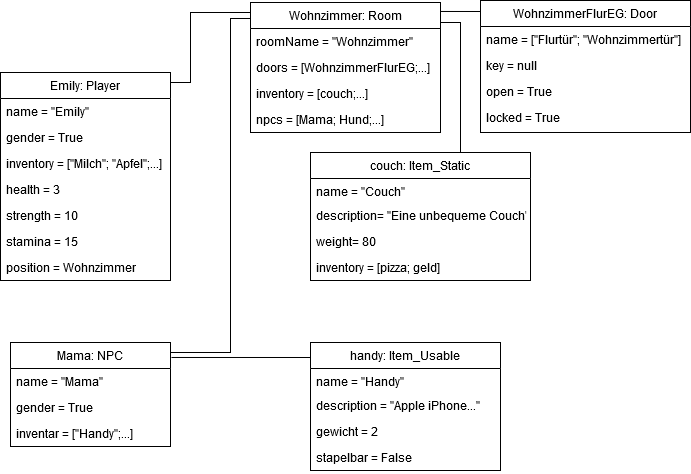

The diagram above was exported from draw.io. Its source (the exported page's mxGraphModel, read from the mxfile embedded in the PNG):
<mxGraphModel dx="1424" dy="736" grid="1" gridSize="10" guides="1" tooltips="1" connect="1" arrows="1" fold="1" page="1" pageScale="1" pageWidth="827" pageHeight="1169" math="0" shadow="0">
  <root>
    <mxCell id="WIyWlLk6GJQsqaUBKTNV-0" />
    <mxCell id="WIyWlLk6GJQsqaUBKTNV-1" parent="WIyWlLk6GJQsqaUBKTNV-0" />
    <mxCell id="59" style="edgeStyle=orthogonalEdgeStyle;rounded=0;orthogonalLoop=1;jettySize=auto;html=1;exitX=1;exitY=0;exitDx=0;exitDy=0;entryX=0.006;entryY=0.123;entryDx=0;entryDy=0;entryPerimeter=0;endArrow=none;endFill=0;" parent="WIyWlLk6GJQsqaUBKTNV-1" source="zkfFHV4jXpPFQw0GAbJ--0" target="4" edge="1">
      <mxGeometry relative="1" as="geometry">
        <Array as="points">
          <mxPoint x="260" y="440" />
          <mxPoint x="320" y="440" />
          <mxPoint x="320" y="106" />
        </Array>
      </mxGeometry>
    </mxCell>
    <mxCell id="zkfFHV4jXpPFQw0GAbJ--0" value="Mama: NPC " style="swimlane;fontStyle=0;align=center;verticalAlign=top;childLayout=stackLayout;horizontal=1;startSize=26;horizontalStack=0;resizeParent=1;resizeLast=0;collapsible=1;marginBottom=0;rounded=0;shadow=0;strokeWidth=1;" parent="WIyWlLk6GJQsqaUBKTNV-1" vertex="1">
      <mxGeometry x="100" y="430" width="160" height="104" as="geometry">
        <mxRectangle x="230" y="140" width="160" height="26" as="alternateBounds" />
      </mxGeometry>
    </mxCell>
    <mxCell id="zkfFHV4jXpPFQw0GAbJ--1" value="name = &quot;Mama&quot;" style="text;align=left;verticalAlign=top;spacingLeft=4;spacingRight=4;overflow=hidden;rotatable=0;points=[[0,0.5],[1,0.5]];portConstraint=eastwest;" parent="zkfFHV4jXpPFQw0GAbJ--0" vertex="1">
      <mxGeometry y="26" width="160" height="26" as="geometry" />
    </mxCell>
    <mxCell id="zkfFHV4jXpPFQw0GAbJ--2" value="gender = True" style="text;align=left;verticalAlign=top;spacingLeft=4;spacingRight=4;overflow=hidden;rotatable=0;points=[[0,0.5],[1,0.5]];portConstraint=eastwest;rounded=0;shadow=0;html=0;" parent="zkfFHV4jXpPFQw0GAbJ--0" vertex="1">
      <mxGeometry y="52" width="160" height="26" as="geometry" />
    </mxCell>
    <mxCell id="zkfFHV4jXpPFQw0GAbJ--3" value="inventar = [&quot;Handy&quot;;...]" style="text;align=left;verticalAlign=top;spacingLeft=4;spacingRight=4;overflow=hidden;rotatable=0;points=[[0,0.5],[1,0.5]];portConstraint=eastwest;rounded=0;shadow=0;html=0;" parent="zkfFHV4jXpPFQw0GAbJ--0" vertex="1">
      <mxGeometry y="78" width="160" height="26" as="geometry" />
    </mxCell>
    <mxCell id="73" style="edgeStyle=orthogonalEdgeStyle;rounded=0;orthogonalLoop=1;jettySize=auto;html=1;exitX=1;exitY=0.25;exitDx=0;exitDy=0;entryX=0.925;entryY=0;entryDx=0;entryDy=0;entryPerimeter=0;endArrow=none;endFill=0;" parent="WIyWlLk6GJQsqaUBKTNV-1" source="4" target="60" edge="1">
      <mxGeometry relative="1" as="geometry">
        <Array as="points">
          <mxPoint x="530" y="110" />
          <mxPoint x="550" y="110" />
          <mxPoint x="550" y="240" />
        </Array>
      </mxGeometry>
    </mxCell>
    <mxCell id="4" value="Wohnzimmer: Room" style="swimlane;fontStyle=0;align=center;verticalAlign=top;childLayout=stackLayout;horizontal=1;startSize=26;horizontalStack=0;resizeParent=1;resizeLast=0;collapsible=1;marginBottom=0;rounded=0;shadow=0;strokeWidth=1;" parent="WIyWlLk6GJQsqaUBKTNV-1" vertex="1">
      <mxGeometry x="340" y="90" width="190" height="130" as="geometry">
        <mxRectangle x="230" y="40" width="160" height="26" as="alternateBounds" />
      </mxGeometry>
    </mxCell>
    <mxCell id="5" value="roomName = &quot;Wohnzimmer&quot;" style="text;align=left;verticalAlign=top;spacingLeft=4;spacingRight=4;overflow=hidden;rotatable=0;points=[[0,0.5],[1,0.5]];portConstraint=eastwest;" parent="4" vertex="1">
      <mxGeometry y="26" width="190" height="26" as="geometry" />
    </mxCell>
    <mxCell id="6" value="doors = [WohnzimmerFlurEG;...]" style="text;align=left;verticalAlign=top;spacingLeft=4;spacingRight=4;overflow=hidden;rotatable=0;points=[[0,0.5],[1,0.5]];portConstraint=eastwest;" parent="4" vertex="1">
      <mxGeometry y="52" width="190" height="26" as="geometry" />
    </mxCell>
    <mxCell id="7" value="inventory = [couch;...]" style="text;align=left;verticalAlign=top;spacingLeft=4;spacingRight=4;overflow=hidden;rotatable=0;points=[[0,0.5],[1,0.5]];portConstraint=eastwest;" parent="4" vertex="1">
      <mxGeometry y="78" width="190" height="26" as="geometry" />
    </mxCell>
    <mxCell id="8" value="npcs = [Mama; Hund;...]" style="text;align=left;verticalAlign=top;spacingLeft=4;spacingRight=4;overflow=hidden;rotatable=0;points=[[0,0.5],[1,0.5]];portConstraint=eastwest;" parent="4" vertex="1">
      <mxGeometry y="104" width="190" height="26" as="geometry" />
    </mxCell>
    <mxCell id="58" style="edgeStyle=orthogonalEdgeStyle;rounded=0;orthogonalLoop=1;jettySize=auto;html=1;exitX=1;exitY=0;exitDx=0;exitDy=0;entryX=0;entryY=0;entryDx=0;entryDy=0;endArrow=none;endFill=0;" parent="WIyWlLk6GJQsqaUBKTNV-1" source="21" target="4" edge="1">
      <mxGeometry relative="1" as="geometry">
        <Array as="points">
          <mxPoint x="260" y="170" />
          <mxPoint x="280" y="170" />
          <mxPoint x="280" y="100" />
          <mxPoint x="340" y="100" />
        </Array>
      </mxGeometry>
    </mxCell>
    <mxCell id="21" value="Emily: Player " style="swimlane;fontStyle=0;align=center;verticalAlign=top;childLayout=stackLayout;horizontal=1;startSize=26;horizontalStack=0;resizeParent=1;resizeLast=0;collapsible=1;marginBottom=0;rounded=0;shadow=0;strokeWidth=1;" parent="WIyWlLk6GJQsqaUBKTNV-1" vertex="1">
      <mxGeometry x="90" y="160" width="170" height="208" as="geometry">
        <mxRectangle x="230" y="140" width="160" height="26" as="alternateBounds" />
      </mxGeometry>
    </mxCell>
    <mxCell id="22" value="name = &quot;Emily&quot;" style="text;align=left;verticalAlign=top;spacingLeft=4;spacingRight=4;overflow=hidden;rotatable=0;points=[[0,0.5],[1,0.5]];portConstraint=eastwest;" parent="21" vertex="1">
      <mxGeometry y="26" width="170" height="26" as="geometry" />
    </mxCell>
    <mxCell id="23" value="gender = True" style="text;align=left;verticalAlign=top;spacingLeft=4;spacingRight=4;overflow=hidden;rotatable=0;points=[[0,0.5],[1,0.5]];portConstraint=eastwest;rounded=0;shadow=0;html=0;" parent="21" vertex="1">
      <mxGeometry y="52" width="170" height="26" as="geometry" />
    </mxCell>
    <mxCell id="24" value="inventory = [&quot;Milch&quot;; &quot;Apfel&quot;;...]" style="text;align=left;verticalAlign=top;spacingLeft=4;spacingRight=4;overflow=hidden;rotatable=0;points=[[0,0.5],[1,0.5]];portConstraint=eastwest;rounded=0;shadow=0;html=0;" parent="21" vertex="1">
      <mxGeometry y="78" width="170" height="26" as="geometry" />
    </mxCell>
    <mxCell id="25" value="health = 3" style="text;align=left;verticalAlign=top;spacingLeft=4;spacingRight=4;overflow=hidden;rotatable=0;points=[[0,0.5],[1,0.5]];portConstraint=eastwest;rounded=0;shadow=0;html=0;" parent="21" vertex="1">
      <mxGeometry y="104" width="170" height="26" as="geometry" />
    </mxCell>
    <mxCell id="26" value="strength = 10" style="text;align=left;verticalAlign=top;spacingLeft=4;spacingRight=4;overflow=hidden;rotatable=0;points=[[0,0.5],[1,0.5]];portConstraint=eastwest;rounded=0;shadow=0;html=0;" parent="21" vertex="1">
      <mxGeometry y="130" width="170" height="26" as="geometry" />
    </mxCell>
    <mxCell id="27" value="stamina = 15" style="text;align=left;verticalAlign=top;spacingLeft=4;spacingRight=4;overflow=hidden;rotatable=0;points=[[0,0.5],[1,0.5]];portConstraint=eastwest;rounded=0;shadow=0;html=0;" parent="21" vertex="1">
      <mxGeometry y="156" width="170" height="26" as="geometry" />
    </mxCell>
    <mxCell id="28" value="position = Wohnzimmer" style="text;align=left;verticalAlign=top;spacingLeft=4;spacingRight=4;overflow=hidden;rotatable=0;points=[[0,0.5],[1,0.5]];portConstraint=eastwest;rounded=0;shadow=0;html=0;" parent="21" vertex="1">
      <mxGeometry y="182" width="170" height="26" as="geometry" />
    </mxCell>
    <mxCell id="56" style="edgeStyle=orthogonalEdgeStyle;rounded=0;orthogonalLoop=1;jettySize=auto;html=1;entryX=1.006;entryY=0.144;entryDx=0;entryDy=0;entryPerimeter=0;exitX=0.006;exitY=0.094;exitDx=0;exitDy=0;exitPerimeter=0;endArrow=none;endFill=0;" parent="WIyWlLk6GJQsqaUBKTNV-1" source="29" target="zkfFHV4jXpPFQw0GAbJ--0" edge="1">
      <mxGeometry relative="1" as="geometry">
        <Array as="points">
          <mxPoint x="401" y="445" />
        </Array>
      </mxGeometry>
    </mxCell>
    <mxCell id="29" value="handy: Item_Usable" style="swimlane;fontStyle=0;align=center;verticalAlign=top;childLayout=stackLayout;horizontal=1;startSize=26;horizontalStack=0;resizeParent=1;resizeLast=0;collapsible=1;marginBottom=0;rounded=0;shadow=0;strokeWidth=1;" parent="WIyWlLk6GJQsqaUBKTNV-1" vertex="1">
      <mxGeometry x="400" y="430" width="190" height="128" as="geometry">
        <mxRectangle x="440" y="40" width="160" height="26" as="alternateBounds" />
      </mxGeometry>
    </mxCell>
    <mxCell id="30" value="name = &quot;Handy&quot;" style="text;align=left;verticalAlign=top;spacingLeft=4;spacingRight=4;overflow=hidden;rotatable=0;points=[[0,0.5],[1,0.5]];portConstraint=eastwest;" parent="29" vertex="1">
      <mxGeometry y="26" width="190" height="24" as="geometry" />
    </mxCell>
    <mxCell id="31" value="description = &quot;Apple iPhone...&quot;" style="text;align=left;verticalAlign=top;spacingLeft=4;spacingRight=4;overflow=hidden;rotatable=0;points=[[0,0.5],[1,0.5]];portConstraint=eastwest;rounded=0;shadow=0;html=0;" parent="29" vertex="1">
      <mxGeometry y="50" width="190" height="26" as="geometry" />
    </mxCell>
    <mxCell id="32" value="gewicht = 2" style="text;align=left;verticalAlign=top;spacingLeft=4;spacingRight=4;overflow=hidden;rotatable=0;points=[[0,0.5],[1,0.5]];portConstraint=eastwest;rounded=0;shadow=0;html=0;" parent="29" vertex="1">
      <mxGeometry y="76" width="190" height="26" as="geometry" />
    </mxCell>
    <mxCell id="38" value="stapelbar = False" style="text;align=left;verticalAlign=top;spacingLeft=4;spacingRight=4;overflow=hidden;rotatable=0;points=[[0,0.5],[1,0.5]];portConstraint=eastwest;" parent="29" vertex="1">
      <mxGeometry y="102" width="190" height="26" as="geometry" />
    </mxCell>
    <mxCell id="57" style="edgeStyle=orthogonalEdgeStyle;rounded=0;orthogonalLoop=1;jettySize=auto;html=1;exitX=0;exitY=0;exitDx=0;exitDy=0;entryX=1;entryY=0.069;entryDx=0;entryDy=0;entryPerimeter=0;endArrow=none;endFill=0;" parent="WIyWlLk6GJQsqaUBKTNV-1" source="44" target="4" edge="1">
      <mxGeometry relative="1" as="geometry">
        <Array as="points">
          <mxPoint x="570" y="99" />
        </Array>
      </mxGeometry>
    </mxCell>
    <mxCell id="44" value="WohnzimmerFlurEG: Door" style="swimlane;fontStyle=0;align=center;verticalAlign=top;childLayout=stackLayout;horizontal=1;startSize=26;horizontalStack=0;resizeParent=1;resizeLast=0;collapsible=1;marginBottom=0;rounded=0;shadow=0;strokeWidth=1;" parent="WIyWlLk6GJQsqaUBKTNV-1" vertex="1">
      <mxGeometry x="570" y="88" width="210" height="132" as="geometry">
        <mxRectangle x="640" y="40" width="160" height="26" as="alternateBounds" />
      </mxGeometry>
    </mxCell>
    <mxCell id="45" value="name = [&quot;Flurtür&quot;; &quot;Wohnzimmertür&quot;]" style="text;align=left;verticalAlign=top;spacingLeft=4;spacingRight=4;overflow=hidden;rotatable=0;points=[[0,0.5],[1,0.5]];portConstraint=eastwest;" parent="44" vertex="1">
      <mxGeometry y="26" width="210" height="26" as="geometry" />
    </mxCell>
    <mxCell id="46" value="key = null" style="text;align=left;verticalAlign=top;spacingLeft=4;spacingRight=4;overflow=hidden;rotatable=0;points=[[0,0.5],[1,0.5]];portConstraint=eastwest;" parent="44" vertex="1">
      <mxGeometry y="52" width="210" height="26" as="geometry" />
    </mxCell>
    <mxCell id="47" value="open = True" style="text;align=left;verticalAlign=top;spacingLeft=4;spacingRight=4;overflow=hidden;rotatable=0;points=[[0,0.5],[1,0.5]];portConstraint=eastwest;fontStyle=0" parent="44" vertex="1">
      <mxGeometry y="78" width="210" height="26" as="geometry" />
    </mxCell>
    <mxCell id="48" value="locked = True" style="text;align=left;verticalAlign=top;spacingLeft=4;spacingRight=4;overflow=hidden;rotatable=0;points=[[0,0.5],[1,0.5]];portConstraint=eastwest;" parent="44" vertex="1">
      <mxGeometry y="104" width="210" height="26" as="geometry" />
    </mxCell>
    <mxCell id="60" value="couch: Item_Static" style="swimlane;fontStyle=0;align=center;verticalAlign=top;childLayout=stackLayout;horizontal=1;startSize=26;horizontalStack=0;resizeParent=1;resizeLast=0;collapsible=1;marginBottom=0;rounded=0;shadow=0;strokeWidth=1;" parent="WIyWlLk6GJQsqaUBKTNV-1" vertex="1">
      <mxGeometry x="400" y="240" width="220" height="128" as="geometry">
        <mxRectangle x="440" y="40" width="160" height="26" as="alternateBounds" />
      </mxGeometry>
    </mxCell>
    <mxCell id="61" value="name = &quot;Couch&quot;" style="text;align=left;verticalAlign=top;spacingLeft=4;spacingRight=4;overflow=hidden;rotatable=0;points=[[0,0.5],[1,0.5]];portConstraint=eastwest;" parent="60" vertex="1">
      <mxGeometry y="26" width="220" height="24" as="geometry" />
    </mxCell>
    <mxCell id="62" value="description= &quot;Eine unbequeme Couch&quot;" style="text;align=left;verticalAlign=top;spacingLeft=4;spacingRight=4;overflow=hidden;rotatable=0;points=[[0,0.5],[1,0.5]];portConstraint=eastwest;rounded=0;shadow=0;html=0;" parent="60" vertex="1">
      <mxGeometry y="50" width="220" height="26" as="geometry" />
    </mxCell>
    <mxCell id="63" value="weight= 80" style="text;align=left;verticalAlign=top;spacingLeft=4;spacingRight=4;overflow=hidden;rotatable=0;points=[[0,0.5],[1,0.5]];portConstraint=eastwest;rounded=0;shadow=0;html=0;" parent="60" vertex="1">
      <mxGeometry y="76" width="220" height="26" as="geometry" />
    </mxCell>
    <mxCell id="72" value="inventory = [pizza; geld]" style="text;align=left;verticalAlign=top;spacingLeft=4;spacingRight=4;overflow=hidden;rotatable=0;points=[[0,0.5],[1,0.5]];portConstraint=eastwest;rounded=0;shadow=0;html=0;" parent="60" vertex="1">
      <mxGeometry y="102" width="220" height="26" as="geometry" />
    </mxCell>
  </root>
</mxGraphModel>